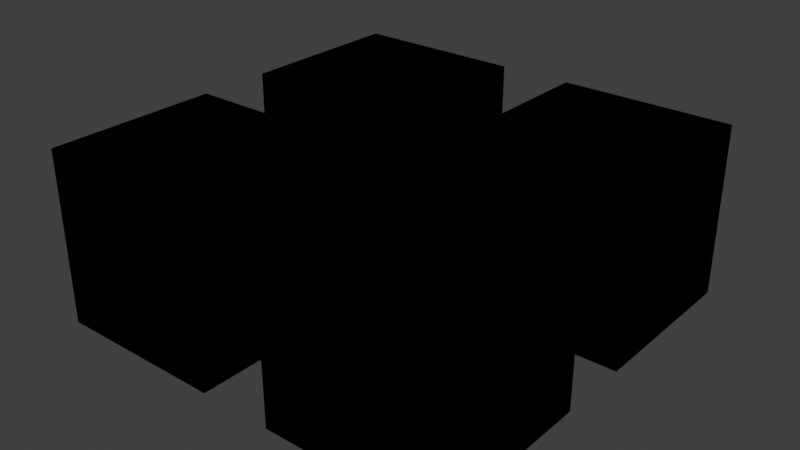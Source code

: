 # Source: Scn.TestRoom.blend  (saved by Blender 4.0.36; exported with 4.5.12 LTS)
import bpy
from mathutils import Matrix  # noqa: F401  (used for matrix-valued properties, if any)

bpy.ops.wm.read_factory_settings(use_empty=True)
scene = bpy.context.scene
scene.name = 'Scene'

# ---- images (referenced by path relative to the original .blend; pixels are not part of the script)
import os
ASSET_DIR = os.environ.get("B2B_ASSET_DIR", "")  # directory of the original .blend (textures are referenced by path, not embedded)
HERE = os.path.dirname(os.path.abspath(__file__))  # packed textures are extracted next to this script under _unpacked/

def load_image(name, relpath, width, height, colorspace="sRGB"):
    """Load a texture the original file referenced (path relative to the .blend, or extracted next to this script)."""
    p = next((c for c in (os.path.join(HERE, relpath), os.path.join(ASSET_DIR, relpath)) if relpath and os.path.exists(c)), "")
    if p:
        img = bpy.data.images.load(p, check_existing=True)
        img.name = name
    else:  # same state as the original file: an image datablock whose file is absent (Cycles renders it pink)
        img = bpy.data.images.new(name, width, height)
        img.source = "FILE"
        img.filepath = "//" + (relpath or name)
    img.colorspace_settings.name = colorspace
    return img
img_second_png = load_image('second.png', '', 1024, 1024, 'sRGB')
img_cutefirst_png = load_image('cutefirst.png', '', 1024, 1024, 'sRGB')

# ---- materials (node trees are filled in below, after node groups)
mat_mat = bpy.data.materials.new('mat')
mat_mat.alpha_threshold = 0.2
mat_mat.use_transparency_overlap = False
mat_mat.show_transparent_back = False
mat_mat.use_backface_culling = True
mat_mat.preview_render_type = 'FLAT'

# ---- node groups
ng_3_point_lerp = bpy.data.node_groups.new('3 Point Lerp', 'ShaderNodeTree')
_N = ng_3_point_lerp.nodes; _L = ng_3_point_lerp.links
ng_calcfog = bpy.data.node_groups.new('CalcFog', 'ShaderNodeTree')
_N = ng_calcfog.nodes; _L = ng_calcfog.links
ng_f3dnoise_nonanimated = bpy.data.node_groups.new('F3DNoise_NonAnimated', 'ShaderNodeTree')
_N = ng_f3dnoise_nonanimated.nodes; _L = ng_f3dnoise_nonanimated.links
ng_texturesettings_advanced = bpy.data.node_groups.new('TextureSettings_Advanced', 'ShaderNodeTree')
_N = ng_texturesettings_advanced.nodes; _L = ng_texturesettings_advanced.links
ng_uv = bpy.data.node_groups.new('UV', 'ShaderNodeTree')
_N = ng_uv.nodes; _L = ng_uv.links
ng_uv_basis_0 = bpy.data.node_groups.new('UV Basis 0', 'ShaderNodeTree')
_N = ng_uv_basis_0.nodes; _L = ng_uv_basis_0.links
ng_shdcol = bpy.data.node_groups.new('ShdCol', 'ShaderNodeTree')
_N = ng_shdcol.nodes; _L = ng_shdcol.links
ng_is_not_i = bpy.data.node_groups.new('Is not i', 'ShaderNodeTree')
_N = ng_is_not_i.nodes; _L = ng_is_not_i.links
ng_fogblender_off = bpy.data.node_groups.new('FogBlender_Off', 'ShaderNodeTree')
_N = ng_fogblender_off.nodes; _L = ng_fogblender_off.links
ng_combinerinputs = bpy.data.node_groups.new('CombinerInputs', 'ShaderNodeTree')
_N = ng_combinerinputs.nodes; _L = ng_combinerinputs.links
ng_cycle = bpy.data.node_groups.new('Cycle', 'ShaderNodeTree')
_N = ng_cycle.nodes; _L = ng_cycle.links
ng_output_1cycle_opa = bpy.data.node_groups.new('OUTPUT_1CYCLE_OPA', 'ShaderNodeTree')
_N = ng_output_1cycle_opa.nodes; _L = ng_output_1cycle_opa.links
ng_sceneproperties = bpy.data.node_groups.new('SceneProperties', 'ShaderNodeTree')
_s = ng_sceneproperties.interface.new_socket(name='FogEnable', in_out='OUTPUT', socket_type='NodeSocketFloat')
_s = ng_sceneproperties.interface.new_socket(name='FogColor', in_out='OUTPUT', socket_type='NodeSocketColor')
_s = ng_sceneproperties.interface.new_socket(name='F3D_NearClip', in_out='OUTPUT', socket_type='NodeSocketFloat')
_s = ng_sceneproperties.interface.new_socket(name='F3D_FarClip', in_out='OUTPUT', socket_type='NodeSocketFloat')
_s = ng_sceneproperties.interface.new_socket(name='Blender_Game_Scale', in_out='OUTPUT', socket_type='NodeSocketFloat')
_s = ng_sceneproperties.interface.new_socket(name='FogNear', in_out='OUTPUT', socket_type='NodeSocketFloat')
_s = ng_sceneproperties.interface.new_socket(name='FogFar', in_out='OUTPUT', socket_type='NodeSocketFloat')
_s = ng_sceneproperties.interface.new_socket(name='AmbientColor', in_out='OUTPUT', socket_type='NodeSocketColor')
_s = ng_sceneproperties.interface.new_socket(name='Light0Color', in_out='OUTPUT', socket_type='NodeSocketColor')
_s = ng_sceneproperties.interface.new_socket(name='Light0Dir', in_out='OUTPUT', socket_type='NodeSocketVector')
_s = ng_sceneproperties.interface.new_socket(name='Light0Size', in_out='OUTPUT', socket_type='NodeSocketFloat')
_s = ng_sceneproperties.interface.new_socket(name='Light1Color', in_out='OUTPUT', socket_type='NodeSocketColor')
_s = ng_sceneproperties.interface.new_socket(name='Light1Dir', in_out='OUTPUT', socket_type='NodeSocketVector')
_s = ng_sceneproperties.interface.new_socket(name='Light1Size', in_out='OUTPUT', socket_type='NodeSocketFloat')
_N = ng_sceneproperties.nodes; _L = ng_sceneproperties.links
n0 = _N.new('NodeGroupOutput'); n0.name = 'Group Output'; n0.location = (0, 0)
n0.inputs[0].default_value = 1.0
n0.inputs[1].default_value = (0.9999, 1.0, 1.0, 1.0)
n0.inputs[2].default_value = 100.0
n0.inputs[3].default_value = 3e+04
n0.inputs[4].default_value = 100.0
n0.inputs[5].default_value = 985.0
n0.inputs[6].default_value = 1000.0
n0.inputs[7].default_value = (0.7353, 0.7354, 0.7354, 1.0)
n0.inputs[8].default_value = (0.9999, 1.0, 1.0, 1.0)
n0.inputs[9].default_value = (0.5774, -0.5774, 0.5774)
n0.inputs[10].default_value = 3.0
n0.inputs[11].default_value = (0.0, 0.0, 0.0, 1.0)
n0.inputs[12].default_value = (-0.5774, 0.5774, -0.5774)
n0.inputs[13].default_value = 3.0
n0.is_active_output = True

# ---- material node trees
mat_mat.use_nodes = True; mat_mat.node_tree.nodes.clear()
_N = mat_mat.node_tree.nodes; _L = mat_mat.node_tree.links
n0 = _N.new('NodeReroute'); n0.name = 'Reroute.043'; n0.location = (-193, 204)
n0.width = 16
n0.socket_idname = 'NodeSocketVector'
n1 = _N.new('NodeReroute'); n1.name = 'Reroute.042'; n1.location = (-216, 160)
n1.width = 16
n1.socket_idname = 'NodeSocketVector'
n2 = _N.new('NodeReroute'); n2.name = 'Reroute.011'; n2.location = (-168, 248)
n2.width = 16
n2.socket_idname = 'NodeSocketVector'
n3 = _N.new('NodeReroute'); n3.name = 'Reroute.038'; n3.location = (273, 438)
n3.width = 16
n4 = _N.new('NodeReroute'); n4.name = 'Reroute.037'; n4.location = (251, 416)
n4.width = 16
n4.socket_idname = 'NodeSocketFloat'
n5 = _N.new('NodeReroute'); n5.name = 'Reroute.006'; n5.location = (-80, 600)
n5.width = 16
n5.socket_idname = 'NodeSocketVector'
n6 = _N.new('NodeReroute'); n6.name = 'Reroute.026'; n6.location = (-100, 557)
n6.width = 16
n6.socket_idname = 'NodeSocketVector'
n7 = _N.new('NodeReroute'); n7.name = 'Reroute.027'; n7.location = (-120, 514)
n7.width = 16
n7.socket_idname = 'NodeSocketVector'
n8 = _N.new('NodeReroute'); n8.name = 'Reroute.035'; n8.location = (251, 665)
n8.width = 16
n8.socket_idname = 'NodeSocketFloat'
n9 = _N.new('NodeReroute'); n9.name = 'Reroute.036'; n9.location = (273, 686)
n9.width = 16
n10 = _N.new('NodeReroute'); n10.name = 'Reroute.028'; n10.location = (-267, 439)
n10.width = 16
n10.socket_idname = 'NodeSocketInt'
n11 = _N.new('NodeReroute'); n11.name = 'Reroute.048'; n11.location = (271, 285)
n11.width = 16
n12 = _N.new('NodeReroute'); n12.name = 'Reroute.046'; n12.location = (271, 334)
n12.width = 16
n13 = _N.new('NodeReroute'); n13.name = 'Reroute.047'; n13.location = (249, 264)
n13.width = 16
n13.socket_idname = 'NodeSocketFloat'
n14 = _N.new('NodeReroute'); n14.name = 'Reroute.045'; n14.location = (249, 312)
n14.width = 16
n14.socket_idname = 'NodeSocketFloat'
n15 = _N.new('NodeReroute'); n15.name = 'Reroute.039'; n15.location = (-267, 84)
n15.width = 16
n15.socket_idname = 'NodeSocketInt'
n16 = _N.new('NodeReroute'); n16.name = 'Reroute.052'; n16.location = (-241, 116)
n16.width = 16
n16.socket_idname = 'NodeSocketVector'
n17 = _N.new('NodeReroute'); n17.name = 'Reroute.060'; n17.location = (-314, 391)
n17.width = 16
n17.socket_idname = 'NodeSocketFloat'
n18 = _N.new('NodeReroute'); n18.name = 'Reroute.059'; n18.location = (-292, 414)
n18.width = 16
n18.socket_idname = 'NodeSocketFloat'
n19 = _N.new('NodeReroute'); n19.name = 'Reroute.058'; n19.location = (-337, 61)
n19.width = 16
n19.socket_idname = 'NodeSocketFloat'
n20 = _N.new('NodeReroute'); n20.name = 'Reroute.057'; n20.location = (-358, 39)
n20.width = 16
n20.socket_idname = 'NodeSocketFloat'
n21 = _N.new('NodeReroute'); n21.name = 'Reroute.050'; n21.location = (-144, 470)
n21.width = 16
n21.socket_idname = 'NodeSocketVector'
n22 = _N.new('ShaderNodeTexImage'); n22.name = 'Tex1_2'; n22.location = (-125, 213)
n22.label = 'Tex1 Sample 2'
n22.width = 140
n22.mute = True
n22.hide = True
n22.image = img_second_png
n22.interpolation = 'Closest'
n23 = _N.new('ShaderNodeTexImage'); n23.name = 'Tex1_3'; n23.location = (-125, 170)
n23.label = 'Tex1 Sample 3'
n23.width = 140
n23.mute = True
n23.hide = True
n23.image = img_second_png
n23.interpolation = 'Closest'
n24 = _N.new('ShaderNodeTexImage'); n24.name = 'Tex1_4'; n24.location = (-125, 126)
n24.label = 'Tex1 Sample 4'
n24.width = 140
n24.mute = True
n24.hide = True
n24.image = img_second_png
n24.interpolation = 'Closest'
n25 = _N.new('ShaderNodeGroup'); n25.name = '3 Point Lerp.001'; n25.location = (27, 369)
n25.label = '3 Point Lerp'
n25.mute = True
n25.node_tree = ng_3_point_lerp
n26 = _N.new('ShaderNodeTexImage'); n26.name = 'Tex0_4'; n26.location = (-63, 479)
n26.label = 'Tex0 Sample 4'
n26.width = 140
n26.mute = True
n26.hide = True
n26.image = img_cutefirst_png
n26.interpolation = 'Closest'
n27 = _N.new('ShaderNodeTexImage'); n27.name = 'Tex0_3'; n27.location = (-63, 524)
n27.label = 'Tex0 Sample 3'
n27.width = 140
n27.mute = True
n27.hide = True
n27.image = img_cutefirst_png
n27.interpolation = 'Closest'
n28 = _N.new('ShaderNodeTexImage'); n28.name = 'Tex0_2'; n28.location = (-62, 567)
n28.label = 'Tex0 Sample 2'
n28.width = 140
n28.mute = True
n28.hide = True
n28.image = img_cutefirst_png
n28.interpolation = 'Closest'
n29 = _N.new('ShaderNodeTexImage'); n29.name = 'Tex0_1'; n29.location = (-61, 610)
n29.label = 'Tex0'
n29.width = 140
n29.mute = True
n29.hide = True
n29.image = img_cutefirst_png
n29.interpolation = 'Closest'
n30 = _N.new('ShaderNodeTexImage'); n30.name = 'Tex1_1'; n30.location = (-124, 258)
n30.label = 'Tex1'
n30.width = 140
n30.mute = True
n30.hide = True
n30.image = img_second_png
n30.interpolation = 'Closest'
n31 = _N.new('NodeReroute'); n31.name = 'Light0Dir'; n31.location = (-101, -292)
n31.label = 'Light0Dir'
n31.width = 16
n31.socket_idname = 'NodeSocketVector'
n32 = _N.new('NodeReroute'); n32.name = 'AmbientColor'; n32.location = (-98, -223)
n32.label = 'AmbientColor'
n32.width = 16
n33 = _N.new('NodeReroute'); n33.name = 'Light0Color'; n33.location = (-101, -255)
n33.label = 'Light0Color'
n33.width = 16
n34 = _N.new('NodeReroute'); n34.name = 'Light0Size'; n34.location = (-101, -325)
n34.label = 'Light0Size'
n34.width = 16
n34.socket_idname = 'NodeSocketFloat'
n35 = _N.new('NodeReroute'); n35.name = 'Reroute.065'; n35.location = (260, 85)
n35.width = 16
n35.socket_idname = 'NodeSocketVector'
n36 = _N.new('NodeReroute'); n36.name = 'Reroute.064'; n36.location = (259, -292)
n36.width = 16
n36.socket_idname = 'NodeSocketVector'
n37 = _N.new('NodeReroute'); n37.name = 'Reroute.029'; n37.location = (238, -256)
n37.width = 16
n38 = _N.new('NodeReroute'); n38.name = 'Reroute.001'; n38.location = (278, -326)
n38.width = 16
n38.socket_idname = 'NodeSocketFloat'
n39 = _N.new('NodeReroute'); n39.name = 'Reroute'; n39.location = (279, 63)
n39.width = 16
n39.socket_idname = 'NodeSocketFloat'
n40 = _N.new('NodeReroute'); n40.name = 'Reroute.016'; n40.location = (321, 19)
n40.width = 16
n40.socket_idname = 'NodeSocketVector'
n41 = _N.new('NodeReroute'); n41.name = 'Reroute.030'; n41.location = (219, -224)
n41.width = 16
n42 = _N.new('ShaderNodeGroup'); n42.name = 'CalcFog'; n42.location = (0, 10)
n42.label = 'CalcFog'
n42.width = 166
n42.node_tree = ng_calcfog
n43 = _N.new('NodeReroute'); n43.name = 'Reroute.008'; n43.location = (187, -25)
n43.width = 16
n43.socket_idname = 'NodeSocketFloat'
n44 = _N.new('NodeReroute'); n44.name = 'Reroute.003'; n44.location = (342, -3)
n44.width = 16
n44.socket_idname = 'NodeSocketFloat'
n45 = _N.new('NodeReroute'); n45.name = 'Combined_C'; n45.location = (540, 456)
n45.label = 'Combined_C'
n45.width = 16
n46 = _N.new('NodeReroute'); n46.name = 'Combined_A'; n46.location = (540, 433)
n46.label = 'Combined_A'
n46.width = 16
n46.socket_idname = 'NodeSocketFloat'
n47 = _N.new('NodeReroute'); n47.name = 'Reroute.032'; n47.location = (567, 456)
n47.width = 16
n48 = _N.new('NodeReroute'); n48.name = 'Reroute.031'; n48.location = (567, 433)
n48.width = 16
n48.socket_idname = 'NodeSocketFloat'
n49 = _N.new('NodeReroute'); n49.name = 'Reroute.009'; n49.location = (1056, 710)
n49.width = 16
n50 = _N.new('NodeReroute'); n50.name = 'Reroute.010'; n50.location = (1033, 689)
n50.width = 16
n50.socket_idname = 'NodeSocketFloat'
n51 = _N.new('NodeReroute'); n51.name = 'Light1Color'; n51.location = (-101, -360)
n51.label = 'Light1Color'
n51.width = 16
n52 = _N.new('NodeReroute'); n52.name = 'Light1Size'; n52.location = (-101, -433)
n52.label = 'Light1Size'
n52.width = 16
n52.socket_idname = 'NodeSocketFloat'
n53 = _N.new('NodeReroute'); n53.name = 'Light1Dir'; n53.location = (-101, -396)
n53.label = 'Light1Dir'
n53.width = 16
n53.socket_idname = 'NodeSocketVector'
n54 = _N.new('NodeReroute'); n54.name = 'Reroute.014'; n54.location = (299, -361)
n54.width = 16
n55 = _N.new('NodeReroute'); n55.name = 'Reroute.017'; n55.location = (318, -397)
n55.width = 16
n55.socket_idname = 'NodeSocketVector'
n56 = _N.new('NodeReroute'); n56.name = 'Reroute.019'; n56.location = (341, -432)
n56.width = 16
n56.socket_idname = 'NodeSocketFloat'
n57 = _N.new('NodeReroute'); n57.name = 'Reroute.025'; n57.location = (-44, -472)
n57.width = 16
n58 = _N.new('NodeReroute'); n58.name = 'Reroute.018'; n58.location = (-23, -493)
n58.width = 16
n58.socket_idname = 'NodeSocketFloat'
n59 = _N.new('NodeReroute'); n59.name = 'Reroute.015'; n59.location = (186, -516)
n59.width = 16
n59.socket_idname = 'NodeSocketFloat'
n60 = _N.new('ShaderNodeGroup'); n60.name = 'F3DNoiseFactor'; n60.location = (362, -360)
n60.label = 'F3D Noise Factor'
n60.width = 142
n60.node_tree = ng_f3dnoise_nonanimated
n61 = _N.new('NodeReroute'); n61.name = 'Reroute.023'; n61.location = (1036, 385)
n61.width = 16
n62 = _N.new('ShaderNodeOutputMaterial'); n62.name = 'Material Output F3D'; n62.location = (1546, 571)
n62.label = 'Material Output F3D'
n62.target = 'CYCLES'
n63 = _N.new('NodeReroute'); n63.name = 'Reroute.024'; n63.location = (1037, -451)
n63.width = 16
n64 = _N.new('NodeReroute'); n64.name = 'Reroute.005'; n64.location = (-168, 601)
n64.width = 16
n64.socket_idname = 'NodeSocketVector'
n65 = _N.new('NodeReroute'); n65.name = 'Reroute.041'; n65.location = (-193, 579)
n65.width = 16
n65.socket_idname = 'NodeSocketVector'
n66 = _N.new('NodeReroute'); n66.name = 'Reroute.040'; n66.location = (-216, 558)
n66.width = 16
n66.socket_idname = 'NodeSocketVector'
n67 = _N.new('NodeReroute'); n67.name = 'Reroute.012'; n67.location = (-267, 514)
n67.width = 16
n67.socket_idname = 'NodeSocketInt'
n68 = _N.new('NodeReroute'); n68.name = 'Reroute.051'; n68.location = (-241, 535)
n68.width = 16
n68.socket_idname = 'NodeSocketVector'
n69 = _N.new('NodeReroute'); n69.name = 'Reroute.013'; n69.location = (-80, 688)
n69.width = 16
n69.socket_idname = 'NodeSocketVector'
n70 = _N.new('NodeReroute'); n70.name = 'Reroute.002'; n70.location = (-100, 665)
n70.width = 16
n70.socket_idname = 'NodeSocketVector'
n71 = _N.new('NodeReroute'); n71.name = 'Reroute.022'; n71.location = (-120, 645)
n71.width = 16
n71.socket_idname = 'NodeSocketVector'
n72 = _N.new('NodeReroute'); n72.name = 'Reroute.049'; n72.location = (-144, 621)
n72.width = 16
n72.socket_idname = 'NodeSocketVector'
n73 = _N.new('NodeReroute'); n73.name = 'Reroute.054'; n73.location = (-314, 469)
n73.width = 16
n73.socket_idname = 'NodeSocketFloat'
n74 = _N.new('NodeReroute'); n74.name = 'Reroute.053'; n74.location = (-292, 491)
n74.width = 16
n74.socket_idname = 'NodeSocketFloat'
n75 = _N.new('NodeReroute'); n75.name = 'Reroute.055'; n75.location = (-337, 447)
n75.width = 16
n75.socket_idname = 'NodeSocketFloat'
n76 = _N.new('NodeReroute'); n76.name = 'Reroute.056'; n76.location = (-358, 425)
n76.width = 16
n76.socket_idname = 'NodeSocketFloat'
n77 = _N.new('ShaderNodeGroup'); n77.name = 'TextureSettings'; n77.location = (-575, 724)
n77.width = 189
n77.mute = True
n77.node_tree = ng_texturesettings_advanced
n77.inputs[4].default_value = 0.0
n77.inputs[9].default_value = 0.0
n77.inputs[10].default_value = 0
n77.inputs[11].default_value = 5
n77.inputs[12].default_value = 0.0
n77.inputs[13].default_value = 63.0
n77.inputs[14].default_value = 0
n77.inputs[15].default_value = 5
n77.inputs[16].default_value = -18.6
n77.inputs[17].default_value = 63.0
n77.inputs[18].default_value = 0.0
n77.inputs[19].default_value = 0
n77.inputs[20].default_value = 0.0
n77.inputs[21].default_value = 63.0
n77.inputs[22].default_value = 5
n77.inputs[23].default_value = 0
n77.inputs[24].default_value = 0.0
n77.inputs[25].default_value = 31.0
n77.inputs[26].default_value = 5
n77.inputs[27].default_value = 0.0
n77.inputs[28].default_value = 1
n77.inputs[29].default_value = 1
n77.inputs[30].default_value = 0
n77.inputs[31].default_value = 0
n77.inputs[32].default_value = 0.0
n77.inputs[33].default_value = 0
n77.inputs[34].default_value = 0
n77.inputs[35].default_value = 0
n77.inputs[36].default_value = 0
n77.inputs[37].default_value = 0.0
n77.inputs[38].default_value = 1
n78 = _N.new('ShaderNodeGroup'); n78.name = 'UV'; n78.location = (-987, 175)
n78.width = 165
n78.node_tree = ng_uv
n79 = _N.new('ShaderNodeGroup'); n79.name = 'UV Basis'; n79.location = (-787, 405)
n79.width = 164
n79.node_tree = ng_uv_basis_0
n79.inputs[1].default_value = 32
n79.inputs[2].default_value = 32
n79.inputs[3].default_value = 32
n79.inputs[4].default_value = 32
n79.inputs[5].default_value = 0.055
n79.inputs[6].default_value = 0.055
n79.inputs[7].default_value = 1
n80 = _N.new('ShaderNodeGroup'); n80.name = 'Shade Color'; n80.location = (365, 241)
n80.label = 'Shade Color'
n80.width = 139
n80.node_tree = ng_shdcol
n80.inputs[0].default_value = (0.4999, 0.5, 0.5, 1.0)
n80.inputs[1].default_value = (0.9999, 1.0, 1.0, 1.0)
n80.inputs[4].default_value = (0.0, 0.0, 0.0, 1.0)
n80.inputs[8].default_value = 0
n80.inputs[9].default_value = 1
n80.inputs[10].default_value = 1
n80.inputs[11].default_value = 0
n80.inputs[12].default_value = 0
n80.inputs[13].default_value = 0
n80.inputs[14].default_value = 0
n80.inputs[15].default_value = 0
n80.inputs[16].default_value = 1.0
n80.inputs[17].default_value = 0.625
n80.inputs[18].default_value = 0.0
n80.inputs[19].default_value = 0.7
n80.inputs[20].default_value = 0.4
n81 = _N.new('NodeReroute'); n81.name = 'FogColor'; n81.location = (-101, -80)
n81.label = 'FogColor'
n81.width = 16
n82 = _N.new('NodeReroute'); n82.name = 'Reroute.021'; n82.location = (-22, -43)
n82.width = 16
n82.socket_idname = 'NodeSocketFloat'
n83 = _N.new('NodeReroute'); n83.name = 'FogEnable'; n83.location = (-101, -43)
n83.label = 'FogEnable'
n83.width = 16
n83.socket_idname = 'NodeSocketFloat'
n84 = _N.new('NodeReroute'); n84.name = 'Reroute.033'; n84.location = (-22, -80)
n84.width = 16
n84.socket_idname = 'NodeSocketFloat'
n85 = _N.new('NodeReroute'); n85.name = 'Reroute.007'; n85.location = (-43, -80)
n85.width = 16
n86 = _N.new('NodeReroute'); n86.name = 'AmbientColorOut'; n86.location = (220, 131)
n86.label = 'AmbientColorOut'
n86.width = 16
n87 = _N.new('NodeReroute'); n87.name = 'Light0ColorOut'; n87.location = (240, 108)
n87.label = 'Light0ColorOut'
n87.width = 16
n88 = _N.new('NodeReroute'); n88.name = 'Light1ColorOut'; n88.location = (300, 41)
n88.label = 'Light1ColorOut'
n88.width = 16
n89 = _N.new('ShaderNodeGroup'); n89.name = 'Tex1_I'; n89.location = (364, 396)
n89.label = 'Tex1_I'
n89.mute = True
n89.node_tree = ng_is_not_i
n90 = _N.new('ShaderNodeGroup'); n90.name = 'Tex0_I'; n90.location = (365, 549)
n90.label = 'Tex0_I'
n90.mute = True
n90.node_tree = ng_is_not_i
n91 = _N.new('ShaderNodeGroup'); n91.name = '3 Point Lerp'; n91.location = (88, 722)
n91.label = '3 Point Lerp'
n91.mute = True
n91.node_tree = ng_3_point_lerp
n92 = _N.new('NodeReroute'); n92.name = 'GlobalFogColor'; n92.location = (970, -473)
n92.label = 'GlobalFogColor'
n92.width = 16
n93 = _N.new('ShaderNodeGroup'); n93.name = 'FogBlender'; n93.location = (1057, -361)
n93.node_tree = ng_fogblender_off
n94 = _N.new('ShaderNodeGroup'); n94.name = 'CombinerInputs'; n94.location = (522, 157)
n94.width = 139
n94.node_tree = ng_combinerinputs
n94.inputs[0].default_value = (0.9999, 1.0, 1.0, 1.0)
n94.inputs[1].default_value = 1.0
n94.inputs[2].default_value = (0.9999, 1.0, 1.0, 1.0)
n94.inputs[3].default_value = 1.0
n94.inputs[4].default_value = (1.0, 1.0, 1.0, 1.0)
n94.inputs[5].default_value = (0.0, 0.0, 0.0, 1.0)
n94.inputs[6].default_value = 0.0
n94.inputs[7].default_value = 0.0
n94.inputs[8].default_value = 0.4471
n94.inputs[9].default_value = 0.1647
n95 = _N.new('ShaderNodeGroup'); n95.name = 'Cycle_1'; n95.location = (871, 746)
n95.label = 'Cycle_1'
n95.node_tree = ng_cycle
n95.inputs[0].default_value = (0.0, 0.0, 0.0, 1.0)
n95.inputs[1].default_value = (0.0, 0.0, 0.0, 1.0)
n95.inputs[2].default_value = (0.0, 0.0, 0.0, 1.0)
n95.inputs[4].default_value = 0.0
n95.inputs[5].default_value = 0.0
n95.inputs[6].default_value = 0.0
n96 = _N.new('NodeReroute'); n96.name = 'Reroute.020'; n96.location = (1228, -396)
n96.width = 16
n97 = _N.new('NodeReroute'); n97.name = 'Reroute.004'; n97.location = (1056, 456)
n97.width = 16
n98 = _N.new('NodeReroute'); n98.name = 'Cycle C 2'; n98.location = (1232, 412)
n98.label = 'Cycle C 2'
n98.width = 16
n99 = _N.new('ShaderNodeGroup'); n99.name = 'Cycle_2'; n99.location = (870, 420)
n99.label = 'Cycle_2'
n99.node_tree = ng_cycle
n99.inputs[0].default_value = (0.0, 0.0, 0.0, 1.0)
n99.inputs[1].default_value = (0.0, 0.0, 0.0, 1.0)
n99.inputs[2].default_value = (0.0, 0.0, 0.0, 1.0)
n99.inputs[4].default_value = 0.0
n99.inputs[5].default_value = 0.0
n99.inputs[6].default_value = 0.0
n100 = _N.new('NodeReroute'); n100.name = 'Cycle 1 A'; n100.location = (1033, 434)
n100.width = 16
n100.socket_idname = 'NodeSocketFloat'
n101 = _N.new('ShaderNodeGroup'); n101.name = 'OUTPUT'; n101.location = (1282, 547)
n101.width = 219
n101.node_tree = ng_output_1cycle_opa
n102 = _N.new('ShaderNodeGroup'); n102.name = 'SceneProperties'; n102.location = (-320, -23)
n102.node_tree = ng_sceneproperties
n103 = _N.new('ShaderNodeOutputMaterial'); n103.name = 'Material Output'; n103.location = (0, 0)
n103.target = 'EEVEE'
n104 = _N.new('ShaderNodeMixShader'); n104.name = 'Mix Shader'; n104.location = (0, 0)
n104.label = 'Disable Shadow'
n104.hide = True
n105 = _N.new('ShaderNodeLightPath'); n105.name = 'Light Path'; n105.location = (0, 0)
n105.hide = True
n106 = _N.new('ShaderNodeBsdfTransparent'); n106.name = 'Transparent BSDF'; n106.location = (0, 0)
n106.hide = True
_L.new(n47.outputs[0], n45.inputs[0])
_L.new(n95.outputs[0], n49.inputs[0])
_L.new(n11.outputs[0], n89.inputs[0])
_L.new(n49.outputs[0], n97.inputs[0])
_L.new(n95.outputs[1], n50.inputs[0])
_L.new(n50.outputs[0], n100.inputs[0])
_L.new(n77.outputs[0], n69.inputs[0])
_L.new(n5.outputs[0], n29.inputs[0])
_L.new(n2.outputs[0], n30.inputs[0])
_L.new(n69.outputs[0], n5.inputs[0])
_L.new(n78.outputs[0], n79.inputs[0])
_L.new(n79.outputs[0], n77.inputs[0])
_L.new(n79.outputs[1], n77.inputs[1])
_L.new(n79.outputs[2], n77.inputs[2])
_L.new(n79.outputs[3], n77.inputs[3])
_L.new(n79.outputs[5], n77.inputs[5])
_L.new(n79.outputs[6], n77.inputs[6])
_L.new(n79.outputs[7], n77.inputs[7])
_L.new(n79.outputs[8], n77.inputs[8])
_L.new(n42.outputs[0], n43.inputs[0])
_L.new(n43.outputs[0], n59.inputs[0])
_L.new(n84.outputs[0], n58.inputs[0])
_L.new(n83.outputs[0], n82.inputs[0])
_L.new(n92.outputs[0], n93.inputs[1])
_L.new(n37.outputs[0], n87.inputs[0])
_L.new(n41.outputs[0], n86.inputs[0])
_L.new(n6.outputs[0], n28.inputs[0])
_L.new(n7.outputs[0], n27.inputs[0])
_L.new(n10.outputs[0], n91.inputs[8])
_L.new(n77.outputs[1], n70.inputs[0])
_L.new(n77.outputs[4], n64.inputs[0])
_L.new(n77.outputs[2], n71.inputs[0])
_L.new(n70.outputs[0], n6.inputs[0])
_L.new(n71.outputs[0], n7.inputs[0])
_L.new(n27.outputs[0], n91.inputs[4])
_L.new(n28.outputs[0], n91.inputs[2])
_L.new(n29.outputs[0], n91.inputs[0])
_L.new(n28.outputs[1], n91.inputs[3])
_L.new(n27.outputs[1], n91.inputs[5])
_L.new(n3.outputs[0], n90.inputs[0])
_L.new(n4.outputs[0], n90.inputs[1])
_L.new(n29.outputs[1], n91.inputs[1])
_L.new(n64.outputs[0], n2.inputs[0])
_L.new(n77.outputs[8], n67.inputs[0])
_L.new(n67.outputs[0], n10.inputs[0])
_L.new(n91.outputs[1], n8.inputs[0])
_L.new(n91.outputs[0], n9.inputs[0])
_L.new(n8.outputs[0], n4.inputs[0])
_L.new(n9.outputs[0], n3.inputs[0])
_L.new(n30.outputs[0], n25.inputs[0])
_L.new(n30.outputs[1], n25.inputs[1])
_L.new(n13.outputs[0], n89.inputs[1])
_L.new(n22.outputs[0], n25.inputs[2])
_L.new(n22.outputs[1], n25.inputs[3])
_L.new(n23.outputs[0], n25.inputs[4])
_L.new(n23.outputs[1], n25.inputs[5])
_L.new(n0.outputs[0], n22.inputs[0])
_L.new(n1.outputs[0], n23.inputs[0])
_L.new(n15.outputs[0], n25.inputs[8])
_L.new(n10.outputs[0], n15.inputs[0])
_L.new(n77.outputs[6], n66.inputs[0])
_L.new(n77.outputs[5], n65.inputs[0])
_L.new(n66.outputs[0], n1.inputs[0])
_L.new(n65.outputs[0], n0.inputs[0])
_L.new(n25.outputs[1], n14.inputs[0])
_L.new(n25.outputs[0], n12.inputs[0])
_L.new(n14.outputs[0], n13.inputs[0])
_L.new(n12.outputs[0], n11.inputs[0])
_L.new(n17.outputs[0], n91.inputs[10])
_L.new(n19.outputs[0], n25.inputs[9])
_L.new(n26.outputs[0], n91.inputs[6])
_L.new(n26.outputs[1], n91.inputs[7])
_L.new(n18.outputs[0], n91.inputs[9])
_L.new(n21.outputs[0], n26.inputs[0])
_L.new(n77.outputs[3], n72.inputs[0])
_L.new(n72.outputs[0], n21.inputs[0])
_L.new(n24.outputs[0], n25.inputs[6])
_L.new(n24.outputs[1], n25.inputs[7])
_L.new(n16.outputs[0], n24.inputs[0])
_L.new(n20.outputs[0], n25.inputs[10])
_L.new(n77.outputs[7], n68.inputs[0])
_L.new(n68.outputs[0], n16.inputs[0])
_L.new(n77.outputs[9], n74.inputs[0])
_L.new(n77.outputs[10], n73.inputs[0])
_L.new(n77.outputs[11], n75.inputs[0])
_L.new(n77.outputs[12], n76.inputs[0])
_L.new(n76.outputs[0], n20.inputs[0])
_L.new(n75.outputs[0], n19.inputs[0])
_L.new(n74.outputs[0], n18.inputs[0])
_L.new(n73.outputs[0], n17.inputs[0])
_L.new(n35.outputs[0], n80.inputs[2])
_L.new(n36.outputs[0], n35.inputs[0])
_L.new(n48.outputs[0], n46.inputs[0])
_L.new(n63.outputs[0], n93.inputs[0])
_L.new(n60.outputs[0], n94.inputs[10])
_L.new(n33.outputs[0], n37.inputs[0])
_L.new(n32.outputs[0], n41.inputs[0])
_L.new(n31.outputs[0], n36.inputs[0])
_L.new(n81.outputs[0], n85.inputs[0])
_L.new(n85.outputs[0], n57.inputs[0])
_L.new(n100.outputs[0], n48.inputs[0])
_L.new(n97.outputs[0], n47.inputs[0])
_L.new(n43.outputs[0], n80.inputs[7])
_L.new(n58.outputs[0], n93.inputs[2])
_L.new(n57.outputs[0], n92.inputs[0])
_L.new(n39.outputs[0], n80.inputs[3])
_L.new(n38.outputs[0], n39.inputs[0])
_L.new(n34.outputs[0], n38.inputs[0])
_L.new(n54.outputs[0], n88.inputs[0])
_L.new(n51.outputs[0], n54.inputs[0])
_L.new(n40.outputs[0], n80.inputs[5])
_L.new(n55.outputs[0], n40.inputs[0])
_L.new(n53.outputs[0], n55.inputs[0])
_L.new(n44.outputs[0], n80.inputs[6])
_L.new(n56.outputs[0], n44.inputs[0])
_L.new(n52.outputs[0], n56.inputs[0])
_L.new(n93.outputs[0], n96.inputs[0])
_L.new(n99.outputs[0], n61.inputs[0])
_L.new(n61.outputs[0], n63.inputs[0])
_L.new(n82.outputs[0], n84.inputs[0])
_L.new(n84.outputs[0], n42.inputs[0])
_L.new(n96.outputs[0], n98.inputs[0])
_L.new(n102.outputs[0], n83.inputs[0])
_L.new(n102.outputs[1], n81.inputs[0])
_L.new(n102.outputs[2], n42.inputs[1])
_L.new(n102.outputs[3], n42.inputs[2])
_L.new(n102.outputs[4], n42.inputs[3])
_L.new(n102.outputs[5], n42.inputs[4])
_L.new(n102.outputs[6], n42.inputs[5])
_L.new(n102.outputs[7], n32.inputs[0])
_L.new(n102.outputs[8], n33.inputs[0])
_L.new(n102.outputs[9], n31.inputs[0])
_L.new(n102.outputs[10], n34.inputs[0])
_L.new(n102.outputs[11], n51.inputs[0])
_L.new(n102.outputs[12], n53.inputs[0])
_L.new(n102.outputs[13], n52.inputs[0])
_L.new(n80.outputs[0], n95.inputs[3])
_L.new(n94.outputs[0], n95.inputs[7])
_L.new(n80.outputs[0], n99.inputs[3])
_L.new(n94.outputs[2], n99.inputs[7])
_L.new(n95.outputs[0], n101.inputs[0])
_L.new(n95.outputs[1], n101.inputs[1])
_L.new(n93.outputs[0], n101.inputs[2])
_L.new(n99.outputs[1], n101.inputs[3])
_L.new(n101.outputs[0], n62.inputs[0])
_L.new(n80.outputs[1], n93.inputs[3])
_L.new(n101.outputs[0], n104.inputs[1])
_L.new(n104.outputs[0], n103.inputs[0])
_L.new(n105.outputs[1], n104.inputs[0])
_L.new(n106.outputs[0], n104.inputs[2])
n62.is_active_output = True

# ---- world
world_world = bpy.data.worlds.new('World'); scene.world = world_world
world_world.use_nodes = True; world_world.node_tree.nodes.clear()
_N = world_world.node_tree.nodes; _L = world_world.node_tree.links
n0 = _N.new('ShaderNodeOutputWorld'); n0.name = 'World Output'; n0.location = (300, 300)
n1 = _N.new('ShaderNodeBackground'); n1.name = 'Background'; n1.location = (10, 300)
n1.inputs[0].default_value = (0.05088, 0.05088, 0.05088, 1.0)
_L.new(n1.outputs[0], n0.inputs[0])
n0.is_active_output = True
world_world.color = (0.05088, 0.05088, 0.05088)
world_world.use_sun_shadow = False
world_world.sun_shadow_jitter_overblur = 0.0

# ---- meshes
me_col_0 = bpy.data.meshes.new('Col.0')
me_col_0.from_pydata([(-4.249, 4.242, 0.0), (4.249, 4.242, 0.0), (4.249, 4.242, 8.484), (-4.249, -4.242, 0.0), (4.249, -4.242, 0.0), (4.249, -4.242, 8.484), (4.249, 1.147, 7.153e-07), (4.249, 1.147, 3.086), (4.249, -1.147, 3.086), (4.249, -1.147, 1.431e-06), (6.045, 1.147, 7.153e-07), (6.045, 1.147, 3.086), (6.045, -1.147, 3.086), (6.045, -1.147, 4.768e-07), (-4.249, -4.242, 8.484), (-4.249, 4.242, 8.484), (-0.2906, -2.8, 6.663e-07), (-1.087, -4.242, 0.0), (-2.959, -3.772, 2.171e-07), (-3.381, -4.242, 0.0), (-1.087, -4.242, 3.086), (-3.381, -4.242, 3.086), (-3.381, -6.038, 0.0), (-1.087, -6.038, 0.0), (-3.381, -6.038, 3.086), (-1.087, -6.038, 3.086)], [], [(0, 6, 1), (9, 16, 17, 4), (5, 2, 7, 8), (6, 9, 13, 10), (9, 8, 12, 13), (8, 7, 11, 12), (6, 10, 11, 7), (6, 7, 2, 1), (8, 9, 4, 5), (0, 3, 18, 16, 9, 6), (19, 21, 24, 22), (15, 0, 1, 2), (0, 15, 14, 3), (2, 5, 14, 15), (17, 16, 18, 19), (19, 18, 3), (14, 21, 19, 3), (21, 20, 25, 24), (20, 17, 23, 25), (17, 19, 22, 23), (5, 20, 21, 14), (17, 20, 5, 4)])
_uv = me_col_0.uv_layers.new(name='UVMap')
_uv.uv.foreach_set('vector', [0.375, 0.0, 0.0, 0.0, 0.375, 0.25, 0.0, 0.0, 0.2003, 0.4006, 0.375, 0.657, 0.375, 0.5, 0.625, 0.5, 0.875, 0.5, 0.0, 0.0, 0.0, 0.0, 0.0, 0.0, 0.0, 0.0, 0.0, 0.0, 0.0, 0.0, 0.0, 0.0, 0.0, 0.0, 0.0, 0.0, 0.0, 0.0, 0.0, 0.0, 0.0, 0.0, 0.0, 0.0, 0.0, 0.0, 0.0, 0.0, 0.0, 0.0, 0.0, 0.0, 0.0, 0.0, 0.0, 0.0, 0.0, 0.0, 0.875, 0.5, 0.375, 0.25, 0.0, 0.0, 0.0, 0.0, 0.375, 0.5, 0.625, 0.5, 0.375, 0.0, 0.375, 0.75, 0.3181, 0.6362, 0.2003, 0.4006, 0.0, 0.0, 0.0, 0.0, 0.0, 0.0, 0.0, 0.0, 0.0, 0.0, 0.0, 0.0, 0.0, 0.0, 0.375, 0.0, 0.375, 0.25, 0.875, 0.5, 0.375, 0.0, 0.0, 0.0, 0.0, 0.0, 0.375, 0.75, 0.875, 0.5, 0.625, 0.5, 0.0, 0.0, 0.0, 0.0, 0.375, 0.657, 0.2003, 0.4006, 0.3181, 0.6362, 0.375, 0.7245, 0.375, 0.7245, 0.3181, 0.6362, 0.375, 0.75, 0.0, 0.0, 0.0, 0.0, 0.0, 0.0, 0.375, 0.75, 0.0, 0.0, 0.0, 0.0, 0.0, 0.0, 0.0, 0.0, 0.0, 0.0, 0.0, 0.0, 0.0, 0.0, 0.0, 0.0, 0.375, 0.657, 0.375, 0.7245, 0.375, 0.7245, 0.375, 0.657, 0.625, 0.5, 0.0, 0.0, 0.0, 0.0, 0.0, 0.0, 0.0, 0.0, 0.0, 0.0, 0.625, 0.5, 0.375, 0.5])
_ca = me_col_0.color_attributes.new('Col', 'FLOAT_COLOR', 'POINT')
_ca.data.foreach_set('color', [0.509, 0.4564, 0.9999, 1.0, 0.509, 0.4564, 0.9999, 1.0, 0.509, 0.4564, 0.9999, 1.0, 0.509, 0.4564, 0.9999, 1.0, 0.509, 0.4564, 0.9999, 1.0, 0.509, 0.4564, 0.9999, 1.0, 0.509, 0.4564, 0.9999, 1.0, 0.509, 0.4564, 0.9999, 1.0, 0.509, 0.4564, 0.9999, 1.0, 0.509, 0.4564, 0.9999, 1.0, 0.509, 0.4564, 0.9999, 1.0, 0.509, 0.4564, 0.9999, 1.0, 0.509, 0.4564, 0.9999, 1.0, 0.509, 0.4564, 0.9999, 1.0, 0.509, 0.4564, 0.9999, 1.0, 0.509, 0.4564, 0.9999, 1.0, 0.509, 0.4564, 0.9999, 1.0, 0.509, 0.4564, 0.9999, 1.0, 0.509, 0.4564, 0.9999, 1.0, 0.509, 0.4564, 0.9999, 1.0, 0.509, 0.4564, 0.9999, 1.0, 0.509, 0.4564, 0.9999, 1.0, 0.509, 0.4564, 0.9999, 1.0, 0.509, 0.4564, 0.9999, 1.0, 0.509, 0.4564, 0.9999, 1.0, 0.509, 0.4564, 0.9999, 1.0])
me_col_0.materials.append(mat_mat)
me_col_0.update()
me_col_002 = bpy.data.meshes.new('Col.002')
me_col_002.from_pydata([(-1.154, -4.242, -2.384e-07), (-4.249, -4.242, 8.484), (4.249, 4.242, 0.0), (-4.249, 4.242, 0.0), (-4.249, 4.242, 8.484), (-4.249, -1.147, 7.153e-07), (-4.249, -1.147, 3.086), (-4.249, 1.147, 3.086), (-4.249, 1.147, 1.431e-06), (-6.045, -1.147, 7.153e-07), (-6.045, -1.147, 3.086), (-6.045, 1.147, 3.086), (-6.045, 1.147, 4.768e-07), (4.249, 4.242, 8.484), (4.249, -4.242, 8.484), (-1.154, -6.038, 3.086), (-1.154, -4.242, 3.086), (1.14, -4.242, 3.086), (-4.249, -4.242, 2.384e-07), (-1.915, -1.997, 5.843e-07), (4.249, -4.242, 2.384e-07), (-1.154, -6.038, 2.384e-07), (1.54, -3.255, 3.904e-07), (1.14, -4.242, 4.768e-07), (1.14, -6.038, 3.086), (1.14, -6.038, 4.768e-07)], [], [(20, 22, 23), (8, 2, 3), (4, 1, 6, 7), (5, 8, 12, 9), (8, 7, 11, 12), (7, 6, 10, 11), (5, 9, 10, 6), (5, 6, 1, 18), (7, 8, 3, 4), (20, 2, 8, 5, 19, 22), (4, 3, 2, 13), (20, 14, 13, 2), (1, 4, 13, 14), (16, 0, 18, 1), (23, 17, 14, 20), (1, 14, 17, 16), (23, 0, 21, 25), (0, 16, 15, 21), (0, 19, 5, 18), (23, 22, 19, 0), (17, 23, 25, 24), (16, 17, 24, 15)])
_uv = me_col_002.uv_layers.new(name='UVMap')
_uv.uv.foreach_set('vector', [0.375, 0.0, 0.2554, 0.0, 0.375, 0.09147, 0.0, 0.0, 0.375, 0.75, 0.375, 0.5, 0.625, 0.5, 0.875, 0.5, 0.0, 0.0, 0.0, 0.0, 0.0, 0.0, 0.0, 0.0, 0.0, 0.0, 0.0, 0.0, 0.0, 0.0, 0.0, 0.0, 0.0, 0.0, 0.0, 0.0, 0.0, 0.0, 0.0, 0.0, 0.0, 0.0, 0.0, 0.0, 0.0, 0.0, 0.0, 0.0, 0.0, 0.0, 0.0, 0.0, 0.0, 0.0, 0.0, 0.0, 0.875, 0.5, 0.375, 0.25, 0.0, 0.0, 0.0, 0.0, 0.375, 0.5, 0.625, 0.5, 0.375, 0.0, 0.375, 0.75, 0.0, 0.0, 0.0, 0.0, 0.103, 0.0, 0.2554, 0.0, 0.625, 0.5, 0.375, 0.5, 0.375, 0.75, 0.0, 0.0, 0.375, 0.0, 0.0, 0.0, 0.0, 0.0, 0.375, 0.75, 0.875, 0.5, 0.625, 0.5, 0.0, 0.0, 0.0, 0.0, 0.0, 0.0, 0.0, 0.0, 0.375, 0.5, 0.625, 0.5, 0.0, 0.0, 0.0, 0.0, 0.875, 0.5, 0.375, 0.25, 0.625, 0.5, 0.875, 0.5, 0.0, 0.0, 0.0, 0.0, 0.0, 0.0, 0.0, 0.0, 0.0, 0.0, 0.0, 0.0, 0.0, 0.0, 0.0, 0.0, 0.0, 0.0, 0.0, 0.0, 0.375, 0.159, 0.103, 0.0, 0.0, 0.0, 0.375, 0.25, 0.375, 0.09147, 0.2554, 0.0, 0.103, 0.0, 0.375, 0.159, 0.0, 0.0, 0.0, 0.0, 0.0, 0.0, 0.0, 0.0, 0.0, 0.0, 0.0, 0.0, 0.0, 0.0, 0.0, 0.0])
_ca = me_col_002.color_attributes.new('Col', 'FLOAT_COLOR', 'POINT')
_ca.data.foreach_set('color', [0.9408, 1.0, 0.1715, 1.0, 0.9408, 1.0, 0.1715, 1.0, 0.9408, 1.0, 0.1715, 1.0, 0.9408, 1.0, 0.1715, 1.0, 0.9408, 1.0, 0.1715, 1.0, 0.9408, 1.0, 0.1715, 1.0, 0.9408, 1.0, 0.1715, 1.0, 0.9408, 1.0, 0.1715, 1.0, 0.9408, 1.0, 0.1715, 1.0, 0.9408, 1.0, 0.1715, 1.0, 0.9408, 1.0, 0.1715, 1.0, 0.9408, 1.0, 0.1715, 1.0, 0.9408, 1.0, 0.1715, 1.0, 0.9408, 1.0, 0.1715, 1.0, 0.9408, 1.0, 0.1715, 1.0, 0.9408, 1.0, 0.1715, 1.0, 0.9408, 1.0, 0.1715, 1.0, 0.9408, 1.0, 0.1715, 1.0, 0.9408, 1.0, 0.1715, 1.0, 0.9408, 1.0, 0.1715, 1.0, 0.9408, 1.0, 0.1715, 1.0, 0.9408, 1.0, 0.1715, 1.0, 0.9408, 1.0, 0.1715, 1.0, 0.9408, 1.0, 0.1715, 1.0, 0.9408, 1.0, 0.1715, 1.0, 0.9408, 1.0, 0.1715, 1.0])
me_col_002.materials.append(mat_mat)
me_col_002.use_paint_bone_selection = False
me_col_002.use_paint_mask_vertex = True
me_col_002.update()
me_col_003 = bpy.data.meshes.new('Col.003')
me_col_003.from_pydata([(-4.242, 1.154, 2.384e-07), (-4.242, 4.249, 8.484), (4.242, -4.249, 0.0), (4.242, 4.249, 0.0), (4.242, 4.249, 8.484), (-1.147, 4.249, 7.153e-07), (-1.147, 4.249, 3.086), (1.147, 4.249, 3.086), (1.147, 4.249, 1.431e-06), (-1.147, 6.045, 7.153e-07), (-1.147, 6.045, 3.086), (1.147, 6.045, 3.086), (1.147, 6.045, 4.768e-07), (4.242, -4.249, 8.484), (-4.242, -4.249, 8.484), (-6.038, 1.154, 3.086), (-4.242, 1.154, 3.086), (-4.242, -1.14, 3.086), (-4.242, 4.249, 2.384e-07), (-1.997, 1.915, 5.843e-07), (-4.242, -4.249, 2.384e-07), (-6.038, 1.154, 7.153e-07), (-3.255, -1.54, 3.904e-07), (-4.242, -1.14, 2.384e-07), (-6.038, -1.14, 3.086), (-6.038, -1.14, 2.384e-07)], [], [(20, 22, 23), (8, 2, 3), (4, 1, 6, 7), (5, 8, 12, 9), (8, 7, 11, 12), (7, 6, 10, 11), (5, 9, 10, 6), (5, 6, 1, 18), (7, 8, 3, 4), (20, 2, 8, 5, 19, 22), (4, 3, 2, 13), (20, 14, 13, 2), (1, 4, 13, 14), (16, 0, 18, 1), (23, 17, 14, 20), (1, 14, 17, 16), (23, 0, 21, 25), (0, 16, 15, 21), (0, 19, 5, 18), (23, 22, 19, 0), (17, 23, 25, 24), (16, 17, 24, 15)])
_uv = me_col_003.uv_layers.new(name='UVMap')
_uv.uv.foreach_set('vector', [0.375, 0.0, 0.2554, 0.0, 0.375, 0.09147, 0.0, 0.0, 0.375, 0.75, 0.375, 0.5, 0.625, 0.5, 0.875, 0.5, 0.0, 0.0, 0.0, 0.0, 0.0, 0.0, 0.0, 0.0, 0.0, 0.0, 0.0, 0.0, 0.0, 0.0, 0.0, 0.0, 0.0, 0.0, 0.0, 0.0, 0.0, 0.0, 0.0, 0.0, 0.0, 0.0, 0.0, 0.0, 0.0, 0.0, 0.0, 0.0, 0.0, 0.0, 0.0, 0.0, 0.0, 0.0, 0.0, 0.0, 0.875, 0.5, 0.375, 0.25, 0.0, 0.0, 0.0, 0.0, 0.375, 0.5, 0.625, 0.5, 0.375, 0.0, 0.375, 0.75, 0.0, 0.0, 0.0, 0.0, 0.103, 0.0, 0.2554, 0.0, 0.625, 0.5, 0.375, 0.5, 0.375, 0.75, 0.0, 0.0, 0.375, 0.0, 0.0, 0.0, 0.0, 0.0, 0.375, 0.75, 0.875, 0.5, 0.625, 0.5, 0.0, 0.0, 0.0, 0.0, 0.0, 0.0, 0.0, 0.0, 0.375, 0.5, 0.625, 0.5, 0.0, 0.0, 0.0, 0.0, 0.875, 0.5, 0.375, 0.25, 0.625, 0.5, 0.875, 0.5, 0.0, 0.0, 0.0, 0.0, 0.0, 0.0, 0.0, 0.0, 0.0, 0.0, 0.0, 0.0, 0.0, 0.0, 0.0, 0.0, 0.0, 0.0, 0.0, 0.0, 0.375, 0.159, 0.103, 0.0, 0.0, 0.0, 0.375, 0.25, 0.375, 0.09147, 0.2554, 0.0, 0.103, 0.0, 0.375, 0.159, 0.0, 0.0, 0.0, 0.0, 0.0, 0.0, 0.0, 0.0, 0.0, 0.0, 0.0, 0.0, 0.0, 0.0, 0.0, 0.0])
_ca = me_col_003.color_attributes.new('Col', 'FLOAT_COLOR', 'POINT')
_ca.data.foreach_set('color', [0.2043, 1.0, 0.2221, 1.0, 0.2043, 1.0, 0.2221, 1.0, 0.2043, 1.0, 0.2221, 1.0, 0.2043, 1.0, 0.2221, 1.0, 0.2043, 1.0, 0.2221, 1.0, 0.2043, 1.0, 0.2221, 1.0, 0.2043, 1.0, 0.2221, 1.0, 0.2043, 1.0, 0.2221, 1.0, 0.2043, 1.0, 0.2221, 1.0, 0.2043, 1.0, 0.2221, 1.0, 0.2043, 1.0, 0.2221, 1.0, 0.2043, 1.0, 0.2221, 1.0, 0.2043, 1.0, 0.2221, 1.0, 0.2043, 1.0, 0.2221, 1.0, 0.2043, 1.0, 0.2221, 1.0, 0.2043, 1.0, 0.2221, 1.0, 0.2043, 1.0, 0.2221, 1.0, 0.2043, 1.0, 0.2221, 1.0, 0.2043, 1.0, 0.2221, 1.0, 0.2043, 1.0, 0.2221, 1.0, 0.2043, 1.0, 0.2221, 1.0, 0.2043, 1.0, 0.2221, 1.0, 0.2043, 1.0, 0.2221, 1.0, 0.2043, 1.0, 0.2221, 1.0, 0.2043, 1.0, 0.2221, 1.0, 0.2043, 1.0, 0.2221, 1.0])
me_col_003.materials.append(mat_mat)
me_col_003.use_paint_bone_selection = False
me_col_003.use_paint_mask_vertex = True
me_col_003.update()
me_col_004 = bpy.data.meshes.new('Col.004')
me_col_004.from_pydata([(-4.249, 4.242, 0.0), (4.249, 4.242, 0.0), (4.249, 4.242, 8.484), (-4.249, -4.242, 0.0), (4.249, -4.242, 0.0), (4.249, -4.242, 8.484), (4.249, 1.147, 7.153e-07), (4.249, 1.147, 3.086), (4.249, -1.147, 3.086), (4.249, -1.147, 1.431e-06), (6.045, 1.147, 7.153e-07), (6.045, 1.147, 3.086), (6.045, -1.147, 3.086), (6.045, -1.147, 4.768e-07), (-4.249, -4.242, 8.484), (-4.249, 4.242, 8.484), (-3.381, 4.242, 3.086), (-1.087, 4.242, 3.086), (-3.381, 6.038, 0.0), (-3.381, 6.038, 3.086), (-1.087, 6.038, 3.086), (-1.087, 6.038, -2.384e-07), (-0.1891, 2.764, 3.417e-07), (-1.087, 4.242, 0.0), (-3.077, 3.815, 9.865e-08), (-3.381, 4.242, 0.0)], [], [(0, 24, 25), (9, 3, 4), (5, 2, 7, 8), (6, 9, 13, 10), (9, 8, 12, 13), (8, 7, 11, 12), (6, 10, 11, 7), (6, 7, 2, 1), (8, 9, 4, 5), (0, 3, 9, 6, 22, 24), (5, 4, 3, 14), (0, 15, 14, 3), (2, 5, 14, 15), (25, 23, 21, 18), (23, 17, 20, 21), (17, 16, 19, 20), (25, 18, 19, 16), (23, 22, 6, 1), (25, 24, 22, 23), (1, 2, 17, 23), (2, 15, 16, 17), (25, 16, 15, 0)])
_uv = me_col_004.uv_layers.new(name='UVMap')
_uv.uv.foreach_set('vector', [0.375, 0.0, 0.3233, 0.0, 0.375, 0.02554, 0.0, 0.0, 0.375, 0.75, 0.375, 0.5, 0.625, 0.5, 0.875, 0.5, 0.0, 0.0, 0.0, 0.0, 0.0, 0.0, 0.0, 0.0, 0.0, 0.0, 0.0, 0.0, 0.0, 0.0, 0.0, 0.0, 0.0, 0.0, 0.0, 0.0, 0.0, 0.0, 0.0, 0.0, 0.0, 0.0, 0.0, 0.0, 0.0, 0.0, 0.0, 0.0, 0.0, 0.0, 0.0, 0.0, 0.0, 0.0, 0.0, 0.0, 0.875, 0.5, 0.375, 0.25, 0.0, 0.0, 0.0, 0.0, 0.375, 0.5, 0.625, 0.5, 0.375, 0.0, 0.375, 0.75, 0.0, 0.0, 0.0, 0.0, 0.1958, 0.0, 0.3233, 0.0, 0.625, 0.5, 0.375, 0.5, 0.375, 0.75, 0.0, 0.0, 0.375, 0.0, 0.0, 0.0, 0.0, 0.0, 0.375, 0.75, 0.875, 0.5, 0.625, 0.5, 0.0, 0.0, 0.0, 0.0, 0.0, 0.0, 0.0, 0.0, 0.0, 0.0, 0.0, 0.0, 0.0, 0.0, 0.0, 0.0, 0.0, 0.0, 0.0, 0.0, 0.0, 0.0, 0.0, 0.0, 0.0, 0.0, 0.0, 0.0, 0.0, 0.0, 0.0, 0.0, 0.0, 0.0, 0.0, 0.0, 0.375, 0.09303, 0.1958, 0.0, 0.0, 0.0, 0.375, 0.25, 0.375, 0.02554, 0.3233, 0.0, 0.1958, 0.0, 0.375, 0.09303, 0.375, 0.25, 0.875, 0.5, 0.0, 0.0, 0.375, 0.09303, 0.875, 0.5, 0.0, 0.0, 0.0, 0.0, 0.0, 0.0, 0.0, 0.0, 0.0, 0.0, 0.0, 0.0, 0.375, 0.0])
_ca = me_col_004.color_attributes.new('Col', 'FLOAT_COLOR', 'POINT')
_ca.data.foreach_set('color', [1.0, 0.1232, 0.1383, 1.0, 1.0, 0.1232, 0.1383, 1.0, 1.0, 0.1232, 0.1383, 1.0, 1.0, 0.1232, 0.1383, 1.0, 1.0, 0.1232, 0.1383, 1.0, 1.0, 0.1232, 0.1383, 1.0, 1.0, 0.1232, 0.1383, 1.0, 1.0, 0.1232, 0.1383, 1.0, 1.0, 0.1232, 0.1383, 1.0, 1.0, 0.1232, 0.1383, 1.0, 1.0, 0.1232, 0.1383, 1.0, 1.0, 0.1232, 0.1383, 1.0, 1.0, 0.1232, 0.1383, 1.0, 1.0, 0.1232, 0.1383, 1.0, 1.0, 0.1232, 0.1383, 1.0, 1.0, 0.1232, 0.1383, 1.0, 1.0, 0.1232, 0.1383, 1.0, 1.0, 0.1232, 0.1383, 1.0, 1.0, 0.1232, 0.1383, 1.0, 1.0, 0.1232, 0.1383, 1.0, 1.0, 0.1232, 0.1383, 1.0, 1.0, 0.1232, 0.1383, 1.0, 1.0, 0.1232, 0.1383, 1.0, 1.0, 0.1232, 0.1383, 1.0, 1.0, 0.1232, 0.1383, 1.0, 1.0, 0.1232, 0.1383, 1.0])
me_col_004.materials.append(mat_mat)
me_col_004.update()

# ---- objects
ob_area_0 = bpy.data.objects.new('Area.0', None)
ob_area_1 = bpy.data.objects.new('Area.1', None)
ob_col_0 = bpy.data.objects.new('Col.0', me_col_0)
ob_obj_icosphere = bpy.data.objects.new('Obj.Icosphere', None)
ob_obj_cubeish = bpy.data.objects.new('Obj.Cubeish', None)
ob_obj_cylinder = bpy.data.objects.new('Obj.Cylinder', None)
ob_obj_cone = bpy.data.objects.new('Obj.Cone', None)
ob_col_1 = bpy.data.objects.new('Col.1', me_col_002)
ob_obj_door_1 = bpy.data.objects.new('Obj.Door.1', None)
ob_obj_door_0 = bpy.data.objects.new('Obj.Door.0', None)
ob_col_2 = bpy.data.objects.new('Col.2', me_col_003)
ob_col_3 = bpy.data.objects.new('Col.3', me_col_004)
ob_obj_door_2 = bpy.data.objects.new('Obj.Door.2', None)
ob_area_2 = bpy.data.objects.new('Area.2', None)
ob_obj_door_01 = bpy.data.objects.new('Obj.Door.01', None)
ob_obj_door_3 = bpy.data.objects.new('Obj.Door.3', None)
ob_obj_door_02 = bpy.data.objects.new('Obj.Door.02', None)
ob_area_3 = bpy.data.objects.new('Area.3', None)
ob_obj_door_03 = bpy.data.objects.new('Obj.Door.03', None)
ob_obj_door_00 = bpy.data.objects.new('Obj.Door.00', None)

# ---- transforms, parenting, visibility, modifiers, constraints
ob_area_0.location = (0.0, 0.0, 0.0)
ob_area_1.location = (12.37, -9.537e-07, 0.0)
ob_col_0.parent = ob_area_0
ob_col_0.location = (0.2086, -0.4072, 0.0)
ob_col_0.visible_shadow = False
ob_obj_icosphere.parent = ob_area_0
ob_obj_icosphere.location = (-0.1204, 1.408, 3.722)
ob_obj_cubeish.parent = ob_area_0
ob_obj_cubeish.location = (-0.861, -1.828, 5.46)
ob_obj_cylinder.parent = ob_area_1
ob_obj_cylinder.matrix_parent_inverse = Matrix(((1.0, -0.0, -0.0, -12.37), (-0.0, 1.0, 0.0, 9.537e-07), (-0.0, -0.0, 1.0, -0.0), (-0.0, 0.0, -0.0, 1.0)))
ob_obj_cylinder.location = (10.93, -1.764, 3.494)
ob_obj_cone.parent = ob_area_1
ob_obj_cone.matrix_parent_inverse = Matrix(((1.0, -0.0, -0.0, -12.37), (-0.0, 1.0, 0.0, 9.537e-07), (-0.0, -0.0, 1.0, -0.0), (-0.0, 0.0, -0.0, 1.0)))
ob_obj_cone.location = (12.68, -2.877, 1.202)
ob_col_1.parent = ob_area_1
ob_col_1.matrix_parent_inverse = Matrix(((1.0, -0.0, -0.0, -12.37), (-0.0, 1.0, 0.0, 9.537e-07), (-0.0, -0.0, 1.0, -0.0), (-0.0, 0.0, -0.0, 1.0)))
ob_col_1.location = (12.3, -0.4072, -1.192e-07)
ob_col_1.visible_shadow = False
ob_obj_door_1.parent = ob_area_0
ob_obj_door_1.location = (6.254, 0.7399, 4.768e-07)
ob_obj_door_0.parent = ob_area_1
ob_obj_door_0.matrix_parent_inverse = Matrix(((1.0, -0.0, -0.0, -12.37), (-0.0, 1.0, 0.0, 9.537e-07), (-0.0, -0.0, 1.0, -0.0), (-0.0, 0.0, -0.0, 1.0)))
ob_obj_door_0.location = (6.254, 0.7399, 4.768e-07)
ob_col_2.parent = ob_area_2
ob_col_2.matrix_parent_inverse = Matrix(((1.0, -0.0, -0.0, -12.31), (-0.0, 1.0, 0.0, 12.49), (-0.0, -0.0, 1.0, -1.192e-07), (-0.0, 0.0, -0.0, 1.0)))
ob_col_2.location = (12.29, -12.49, 1.192e-07)
ob_col_2.visible_shadow = False
ob_col_3.parent = ob_area_3
ob_col_3.matrix_parent_inverse = Matrix(((1.0, -0.0, -0.0, -0.2086), (-0.0, 1.0, 0.0, 12.48), (-0.0, -0.0, 1.0, -0.0), (-0.0, 0.0, -0.0, 1.0)))
ob_col_3.location = (0.2086, -12.48, 0.0)
ob_col_3.visible_shadow = False
ob_obj_door_2.parent = ob_area_1
ob_obj_door_2.matrix_parent_inverse = Matrix(((1.0, -0.0, -0.0, -12.37), (-0.0, 1.0, 0.0, 9.537e-07), (-0.0, -0.0, 1.0, -0.0), (-0.0, 0.0, -0.0, 1.0)))
ob_obj_door_2.location = (13.44, -6.445, 3.576e-07)
ob_obj_door_2.rotation_euler = (0.0, -0.0, -1.571)
ob_area_2.location = (12.31, -12.49, 1.192e-07)
ob_obj_door_01.parent = ob_area_2
ob_obj_door_01.matrix_parent_inverse = Matrix(((1.0, -0.0, -0.0, -12.31), (-0.0, 1.0, 0.0, 12.49), (-0.0, -0.0, 1.0, -1.192e-07), (-0.0, 0.0, -0.0, 1.0)))
ob_obj_door_01.location = (13.44, -6.445, 3.576e-07)
ob_obj_door_01.rotation_euler = (0.0, -0.0, -1.571)
ob_obj_door_3.parent = ob_area_2
ob_obj_door_3.matrix_parent_inverse = Matrix(((1.0, -0.0, -0.0, -12.31), (-0.0, 1.0, 0.0, 12.49), (-0.0, -0.0, 1.0, -1.192e-07), (-0.0, 0.0, -0.0, 1.0)))
ob_obj_door_3.location = (6.254, -13.63, 8.345e-07)
ob_obj_door_3.rotation_euler = (0.0, 0.0, 3.142)
ob_obj_door_02.parent = ob_area_3
ob_obj_door_02.matrix_parent_inverse = Matrix(((1.0, -0.0, -0.0, -0.2086), (-0.0, 1.0, 0.0, 12.48), (-0.0, -0.0, 1.0, -0.0), (-0.0, 0.0, -0.0, 1.0)))
ob_obj_door_02.location = (6.254, -13.63, 8.345e-07)
ob_obj_door_02.rotation_euler = (0.0, 0.0, 3.142)
ob_area_3.location = (0.2086, -12.48, 0.0)
ob_obj_door_03.parent = ob_area_0
ob_obj_door_03.location = (-0.8781, -6.445, 0.0)
ob_obj_door_03.rotation_euler = (0.0, -0.0, -1.571)
ob_obj_door_00.parent = ob_area_3
ob_obj_door_00.matrix_parent_inverse = Matrix(((1.0, -0.0, -0.0, -0.2086), (-0.0, 1.0, 0.0, 12.48), (-0.0, -0.0, 1.0, -0.0), (-0.0, 0.0, -0.0, 1.0)))
ob_obj_door_00.location = (-0.8781, -6.445, 0.0)
ob_obj_door_00.rotation_euler = (0.0, -0.0, -1.571)

# ---- collection membership
scene.collection.objects.link(ob_area_0)
scene.collection.objects.link(ob_area_1)
scene.collection.objects.link(ob_col_0)
scene.collection.objects.link(ob_obj_icosphere)
scene.collection.objects.link(ob_obj_cubeish)
scene.collection.objects.link(ob_obj_cylinder)
scene.collection.objects.link(ob_obj_cone)
scene.collection.objects.link(ob_col_1)
scene.collection.objects.link(ob_obj_door_1)
scene.collection.objects.link(ob_obj_door_0)
scene.collection.objects.link(ob_col_2)
scene.collection.objects.link(ob_col_3)
scene.collection.objects.link(ob_obj_door_2)
scene.collection.objects.link(ob_area_2)
scene.collection.objects.link(ob_obj_door_01)
scene.collection.objects.link(ob_obj_door_3)
scene.collection.objects.link(ob_obj_door_02)
scene.collection.objects.link(ob_area_3)
scene.collection.objects.link(ob_obj_door_03)
scene.collection.objects.link(ob_obj_door_00)

# ---- scene / render settings (as saved in the file)
scene.frame_start = 1; scene.frame_end = 250; scene.frame_set(1)
scene.render.engine = 'BLENDER_EEVEE_NEXT'
scene.cycles.sampling_pattern = 'TABULATED_SOBOL'
scene.view_settings.view_transform = 'Standard'
bpy.context.view_layer.update()

# ---- added for rendering (the .blend has no active camera and no usable light): camera, sun
cam_auto = bpy.data.cameras.new('AutoCamera')
cam_auto.lens = 50.0
cam_auto.sensor_width = 36.0
cam_auto.clip_end = 1000.0
ob_auto_camera = bpy.data.objects.new('AutoCamera', cam_auto)
scene.collection.objects.link(ob_auto_camera)
ob_auto_camera.location = (34.3049, -40.1137, 26.6831)
ob_auto_camera.rotation_euler = (1.09748, -7.21219e-08, 0.694738)
scene.camera = ob_auto_camera
light_auto_sun = bpy.data.lights.new('AutoSun', 'SUN')
light_auto_sun.energy = 3.0
light_auto_sun.angle = 0.0523599
ob_auto_sun = bpy.data.objects.new('AutoSun', light_auto_sun)
scene.collection.objects.link(ob_auto_sun)
ob_auto_sun.rotation_euler = (0.872665, 0.174533, 0.523599)
bpy.context.view_layer.update()
